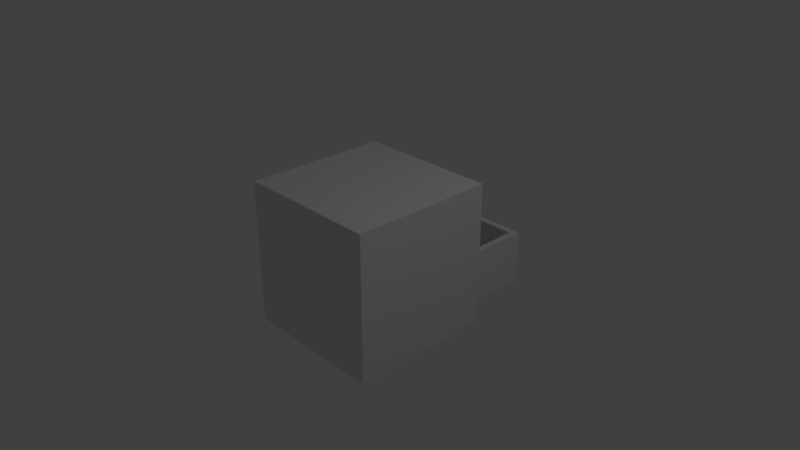 # Source: kitchen_wooden_cabinet_3.blend  (saved by Blender 2.79.0; exported with 4.5.12 LTS)
import bpy
from mathutils import Matrix  # noqa: F401  (used for matrix-valued properties, if any)

bpy.ops.wm.read_factory_settings(use_empty=True)
scene = bpy.context.scene
scene.name = 'Scene'

# ---- collections
col_collection_1 = bpy.data.collections.new('Collection 1'); scene.collection.children.link(col_collection_1)

# ---- materials (node trees are filled in below, after node groups)
mat_material_001 = bpy.data.materials.new('Material.001')
mat_material_001.alpha_threshold = 0.0
mat_material_001.use_transparent_shadow = False
mat_material_001.roughness = 0.5
mat_material_001.line_color = (0.0, 0.0, 0.0, 1.0)
mat_material_002 = bpy.data.materials.new('Material.002')
mat_material_002.alpha_threshold = 0.0
mat_material_002.use_transparent_shadow = False
mat_material_002.roughness = 0.5
mat_material_002.line_color = (0.0, 0.0, 0.0, 1.0)
mat_material_000 = bpy.data.materials.new('Material.000')
mat_material_000.alpha_threshold = 0.0
mat_material_000.use_transparent_shadow = False
mat_material_000.roughness = 0.5
mat_material_000.line_color = (0.0, 0.0, 0.0, 1.0)

# ---- material node trees

# ---- world
world_world = bpy.data.worlds.new('World'); scene.world = world_world
world_world.color = (0.05088, 0.05088, 0.05088)
world_world.use_sun_shadow = False
world_world.sun_shadow_jitter_overblur = 0.0
world_world.cycles.sampling_method = 'MANUAL'

# ---- cameras
cam_camera = bpy.data.cameras.new('Camera')
cam_camera.clip_end = 100.0
cam_camera.lens = 35.0
cam_camera.sensor_width = 32.0
cam_camera.sensor_height = 18.0
cam_camera.ortho_scale = 7.314
cam_camera.dof.focus_distance = 0.0
cam_camera.dof.aperture_fstop = 128.0

# ---- lights
light_lamp = bpy.data.lights.new('Lamp', 'POINT')
light_lamp.transmission_factor = 0.0
light_lamp.cutoff_distance = 30.0
light_lamp.energy = 100.0
light_lamp.shadow_buffer_clip_start = 1.001
light_lamp.shadow_soft_size = 0.1
light_lamp.shadow_maximum_resolution = 0.006
light_lamp.use_absolute_resolution = True

# ---- meshes
me_cube_000 = bpy.data.meshes.new('Cube.000')
me_cube_000.from_pydata([(-1.0, -1.0, -1.0), (-1.0, 1.0, -1.0), (-1.0, -1.0, 1.0), (-1.0, 1.0, 1.0), (1.0, 1.0, -1.0), (1.0, -1.0, 1.0), (1.0, -1.0, -1.0), (1.0, 1.0, 1.0), (-0.9, -0.8343, -0.8343), (-0.9, 0.8343, -0.8343), (-0.9, -0.8343, 0.8343), (-0.9, 0.8343, 0.8343), (1.0, 0.8343, -0.8343), (1.0, -0.8343, 0.8343), (1.0, -0.8343, -0.8343), (1.0, 0.8343, 0.8343), (-0.9, -0.8337, -0.07848), (-0.9, -0.8337, 0.07848), (-0.9, 0.8337, -0.07848), (-0.9, 0.8337, 0.07848), (1.0, -0.8337, -0.07848), (1.0, -0.8337, 0.07848), (1.0, 0.8337, -0.07848), (1.0, 0.8337, 0.07848), (1.903, 0.7381, -0.7466), (1.903, -0.7381, -0.7466), (0.199, -0.7381, -0.7466), (0.199, 0.7381, -0.7466), (1.051, 0.7381, -0.7466), (0.199, 1.3e-07, -0.7466), (1.051, -0.7381, -0.7466), (1.903, -2.659e-07, -0.7466), (1.997, 0.8309, -0.08452), (1.997, -0.8309, -0.08452), (0.1043, -0.8309, -0.08452), (0.1043, 0.8309, -0.08452), (1.997, 0.8309, -0.8311), (1.997, -0.8309, -0.8311), (0.1043, -0.8309, -0.8311), (0.1043, 0.8309, -0.8311), (1.997, -4.917e-07, -0.08452), (1.051, 0.8309, -0.08452), (1.051, -0.8309, -0.08452), (0.1043, 1.026e-07, -0.08452), (1.051, 0.8309, -0.8311), (0.1043, 1.522e-07, -0.8311), (1.051, -0.8309, -0.8311), (1.997, -2.936e-07, -0.8311), (0.199, 0.7381, -0.08452), (0.199, 9.103e-08, -0.08452), (0.199, -0.7381, -0.08452), (1.051, -0.7381, -0.08452), (1.903, -0.7381, -0.08452), (1.051, 0.7381, -0.08452), (1.903, -4.219e-07, -0.08452), (1.903, 0.7381, -0.08452), (2.178, 0.1118, -0.3569), (2.178, 0.1118, -0.5581), (2.178, -0.1118, -0.3569), (2.178, -0.1118, -0.5581), (2.055, 0.1118, -0.3569), (2.055, 0.1118, -0.5581), (2.055, -0.1118, -0.3569), (2.055, -0.1118, -0.5581), (2.055, 0.05132, -0.4114), (2.055, 0.05132, -0.5037), (2.055, -0.05132, -0.4114), (2.055, -0.05132, -0.5037), (1.998, 0.05132, -0.4114), (1.998, 0.05132, -0.5037), (1.998, -0.05132, -0.4114), (1.998, -0.05132, -0.5037), (0.9027, 0.7381, 0.1668), (0.9027, -0.7381, 0.1668), (-0.801, -0.7381, 0.1668), (-0.801, 0.7381, 0.1668), (0.05082, 0.7381, 0.1668), (-0.801, 1.738e-07, 0.1668), (0.05082, -0.7381, 0.1668), (0.9027, -2.222e-07, 0.1668), (0.9973, 0.8309, 0.8289), (0.9973, -0.8309, 0.8289), (-0.8957, -0.8309, 0.8289), (-0.8957, 0.8309, 0.8289), (0.9973, 0.8309, 0.08229), (0.9973, -0.8309, 0.08229), (-0.8957, -0.8309, 0.08229), (-0.8957, 0.8309, 0.08229), (0.9973, -4.48e-07, 0.8289), (0.05082, 0.8309, 0.8289), (0.05082, -0.8309, 0.8289), (-0.8957, 1.464e-07, 0.8289), (0.05082, 0.8309, 0.08229), (-0.8957, 1.959e-07, 0.08229), (0.05082, -0.8309, 0.08229), (0.9973, -2.499e-07, 0.08229), (-0.801, 0.7381, 0.8289), (-0.801, 1.347e-07, 0.8289), (-0.801, -0.7381, 0.8289), (0.05082, -0.7381, 0.8289), (0.9027, -0.7381, 0.8289), (0.05082, 0.7381, 0.8289), (0.9027, -3.782e-07, 0.8289), (0.9027, 0.7381, 0.8289), (1.178, 0.1118, 0.5565), (1.178, 0.1118, 0.3553), (1.178, -0.1118, 0.5565), (1.178, -0.1118, 0.3553), (1.055, 0.1118, 0.5565), (1.055, 0.1118, 0.3553), (1.055, -0.1118, 0.5565), (1.055, -0.1118, 0.3553), (1.055, 0.05132, 0.5021), (1.055, 0.05132, 0.4097), (1.055, -0.05132, 0.5021), (1.055, -0.05132, 0.4097), (0.9976, 0.05132, 0.5021), (0.9976, 0.05132, 0.4097), (0.9976, -0.05132, 0.5021), (0.9976, -0.05132, 0.4097)], [], [(0, 2, 3, 1), (6, 5, 2, 0), (4, 6, 0, 1), (5, 7, 3, 2), (7, 4, 1, 3), (8, 10, 11, 9), (14, 13, 10, 8), (12, 14, 8, 9), (13, 15, 11, 10), (15, 12, 9, 11), (6, 4, 12, 14), (5, 6, 14, 13), (7, 5, 13, 15), (4, 7, 15, 12), (16, 17, 19, 18), (18, 19, 23, 22), (22, 23, 21, 20), (20, 21, 17, 16), (18, 22, 20, 16), (23, 19, 17, 21), (31, 25, 52, 54), (30, 26, 50, 51), (29, 27, 48, 49), (26, 29, 49, 50), (25, 30, 51, 52), (24, 31, 54, 55), (27, 24, 25, 26), (47, 40, 33, 37), (46, 42, 34, 38), (45, 43, 35, 39), (41, 44, 39, 35), (32, 36, 44, 41), (38, 34, 43, 45), (37, 33, 42, 46), (36, 32, 40, 47), (40, 54, 52, 51, 42, 33), (32, 41, 53, 55, 54, 40), (41, 35, 43, 49, 48, 53), (39, 38, 37, 36), (53, 28, 24, 55), (51, 50, 49, 43, 34, 42), (48, 27, 28, 53), (56, 57, 59, 58), (58, 59, 63, 62), (62, 63, 61, 60), (60, 61, 57, 56), (58, 62, 60, 56), (63, 59, 57, 61), (64, 65, 67, 66), (66, 67, 71, 70), (70, 71, 69, 68), (68, 69, 65, 64), (66, 70, 68, 64), (71, 67, 65, 69), (79, 73, 100, 102), (78, 74, 98, 99), (77, 75, 96, 97), (74, 77, 97, 98), (73, 78, 99, 100), (72, 79, 102, 103), (75, 72, 73, 74), (95, 88, 81, 85), (94, 90, 82, 86), (93, 91, 83, 87), (89, 92, 87, 83), (80, 84, 92, 89), (86, 82, 91, 93), (85, 81, 90, 94), (84, 80, 88, 95), (88, 102, 100, 99, 90, 81), (80, 89, 101, 103, 102, 88), (89, 83, 91, 97, 96, 101), (87, 86, 85, 84), (101, 76, 72, 103), (99, 98, 97, 91, 82, 90), (96, 75, 76, 101), (104, 105, 107, 106), (106, 107, 111, 110), (110, 111, 109, 108), (108, 109, 105, 104), (106, 110, 108, 104), (111, 107, 105, 109), (112, 113, 115, 114), (114, 115, 119, 118), (118, 119, 117, 116), (116, 117, 113, 112), (114, 118, 116, 112), (119, 115, 113, 117)])
me_cube_000.polygons.foreach_set('material_index', [0, 0, 0, 0, 0, 0, 0, 0, 0, 0, 0, 0, 0, 0, 0, 0, 0, 0, 0, 0, 1, 1, 1, 1, 1, 1, 1, 1, 1, 1, 1, 1, 1, 1, 1, 1, 1, 1, 1, 1, 1, 1, 1, 1, 1, 1, 1, 1, 1, 1, 1, 1, 1, 1, 1, 1, 1, 1, 1, 1, 1, 1, 1, 1, 1, 1, 1, 1, 1, 1, 1, 1, 1, 1, 1, 1, 1, 1, 1, 1, 1, 1, 1, 1, 1, 1, 1, 1])
_uv = me_cube_000.uv_layers.new(name='UVMap')
_uv.uv.foreach_set('vector', [0.2825, 0.6907, 0.2825, 0.559, 0.4141, 0.559, 0.4141, 0.6907, 0.5467, 0.2938, 0.5467, 0.4255, 0.4151, 0.4255, 0.4151, 0.2938, 0.5467, 0.5581, 0.4151, 0.5581, 0.4151, 0.4264, 0.5467, 0.4264, 0.2825, 0.4255, 0.2825, 0.2938, 0.4141, 0.2938, 0.4141, 0.4255, 0.4141, 0.4264, 0.4141, 0.5581, 0.2825, 0.5581, 0.2825, 0.4264, 0.6736, 0.4037, 0.6736, 0.2938, 0.7835, 0.2938, 0.7835, 0.4037, 0.6727, 0.4046, 0.6727, 0.5144, 0.5476, 0.5144, 0.5476, 0.4046, 0.5401, 0.559, 0.5401, 0.6688, 0.4151, 0.6688, 0.4151, 0.559, 0.6661, 0.559, 0.6661, 0.6688, 0.5411, 0.6688, 0.5411, 0.559, 0.6727, 0.2938, 0.6727, 0.4037, 0.5476, 0.4037, 0.5476, 0.2938, 0.5476, 0.5472, 0.6793, 0.5472, 0.6684, 0.5581, 0.5585, 0.5581, 0.885, 0.5363, 0.885, 0.4046, 0.8959, 0.4155, 0.8959, 0.5254, 0.6793, 0.5463, 0.5476, 0.5463, 0.5585, 0.5354, 0.6684, 0.5354, 0.8964, 0.6271, 0.8964, 0.7587, 0.8855, 0.7478, 0.8855, 0.638, 0.6802, 0.5463, 0.6802, 0.5359, 0.79, 0.5359, 0.79, 0.5463, 0.6802, 0.5575, 0.6802, 0.5472, 0.8053, 0.5472, 0.8053, 0.5575, 0.3922, 0.8965, 0.3922, 0.9068, 0.2825, 0.9068, 0.2825, 0.8965, 0.6727, 0.5241, 0.6727, 0.5345, 0.5476, 0.5345, 0.5476, 0.5241, 0.6671, 0.6841, 0.6671, 0.559, 0.7768, 0.559, 0.7768, 0.6841, 0.5401, 0.7795, 0.4151, 0.7795, 0.4151, 0.6698, 0.5401, 0.6698, 0.9033, 0.8611, 0.9033, 0.9097, 0.8597, 0.9097, 0.8597, 0.8611, 0.8588, 0.8611, 0.8588, 0.9172, 0.8152, 0.9172, 0.8152, 0.8611, 0.6043, 0.8934, 0.6529, 0.8934, 0.6529, 0.9369, 0.6043, 0.9369, 0.5411, 0.8927, 0.5896, 0.8927, 0.5896, 0.9363, 0.5411, 0.9363, 0.8785, 0.4602, 0.8785, 0.5163, 0.835, 0.5163, 0.835, 0.4602, 0.922, 0.8111, 0.922, 0.8597, 0.8784, 0.8597, 0.8784, 0.8111, 0.7708, 0.4046, 0.7708, 0.5168, 0.6736, 0.5168, 0.6736, 0.4046, 0.659, 0.8433, 0.659, 0.8925, 0.6043, 0.8925, 0.6043, 0.8433, 0.408, 0.8019, 0.408, 0.8511, 0.3457, 0.8511, 0.3457, 0.8019, 0.8841, 0.4593, 0.835, 0.4593, 0.835, 0.4046, 0.8841, 0.4046, 0.7651, 0.8111, 0.8143, 0.8111, 0.8143, 0.8734, 0.7651, 0.8734, 0.5274, 0.8428, 0.4783, 0.8428, 0.4783, 0.7804, 0.5274, 0.7804, 0.4783, 0.8928, 0.4783, 0.8437, 0.533, 0.8437, 0.533, 0.8928, 0.8775, 0.8111, 0.8775, 0.8602, 0.8152, 0.8602, 0.8152, 0.8111, 0.8834, 0.685, 0.8834, 0.7341, 0.8286, 0.7341, 0.8286, 0.685, 0.8208, 0.7471, 0.8146, 0.7463, 0.7661, 0.7471, 0.7651, 0.6911, 0.7659, 0.685, 0.8277, 0.6929, 0.834, 0.5287, 0.7717, 0.5287, 0.7717, 0.5226, 0.7797, 0.4671, 0.8278, 0.474, 0.834, 0.474, 0.4774, 0.8421, 0.4151, 0.8421, 0.4151, 0.7874, 0.4213, 0.7874, 0.4694, 0.7804, 0.4774, 0.836, 0.2825, 0.801, 0.2825, 0.6916, 0.4071, 0.6916, 0.4071, 0.801, 0.7844, 0.4006, 0.7844, 0.357, 0.8405, 0.357, 0.8405, 0.4006, 0.8401, 0.5651, 0.8321, 0.6206, 0.784, 0.6137, 0.7777, 0.6137, 0.7777, 0.559, 0.8401, 0.559, 0.2825, 0.8955, 0.2825, 0.852, 0.3386, 0.852, 0.3386, 0.8955, 0.2141, 0.2321, 0.2141, 0.2621, 0.1808, 0.2621, 0.1808, 0.2321, 0.1074, 0.1456, 0.07745, 0.1456, 0.07745, 0.1273, 0.1074, 0.1273, 0.11, 0.2621, 0.11, 0.2321, 0.1433, 0.2321, 0.1433, 0.2621, 0.06819, 0.2167, 0.06819, 0.1867, 0.08652, 0.1867, 0.08652, 0.2167, 0.07745, 0.1252, 0.07745, 0.1069, 0.1108, 0.1069, 0.1108, 0.1252, 0.2162, 0.2504, 0.2162, 0.2321, 0.2495, 0.2321, 0.2495, 0.2504, 0.5774, 0.5153, 0.5774, 0.5214, 0.5706, 0.5214, 0.5706, 0.5153, 0.2304, 0.09537, 0.2166, 0.09537, 0.2166, 0.0868, 0.2304, 0.0868, 0.07934, 0.1006, 0.07934, 0.0868, 0.09464, 0.0868, 0.09464, 0.1006, 0.2431, 0.1006, 0.2431, 0.0868, 0.2516, 0.0868, 0.2516, 0.1006, 0.1835, 0.09537, 0.1835, 0.0868, 0.1988, 0.0868, 0.1988, 0.09537, 0.1314, 0.09537, 0.1314, 0.0868, 0.1467, 0.0868, 0.1467, 0.09537, 0.8087, 0.8743, 0.8087, 0.9229, 0.7651, 0.9229, 0.7651, 0.8743, 0.8845, 0.6271, 0.8845, 0.6832, 0.841, 0.6832, 0.841, 0.6271, 0.6671, 0.8926, 0.7156, 0.8926, 0.7156, 0.9362, 0.6671, 0.9362, 0.4151, 0.893, 0.4636, 0.893, 0.4636, 0.9366, 0.4151, 0.9366, 0.8845, 0.559, 0.8845, 0.6151, 0.841, 0.6151, 0.841, 0.559, 0.885, 0.352, 0.885, 0.4006, 0.8414, 0.4006, 0.8414, 0.352, 0.7642, 0.685, 0.7642, 0.7972, 0.6671, 0.7972, 0.6671, 0.685, 0.5958, 0.8426, 0.5958, 0.8918, 0.5411, 0.8918, 0.5411, 0.8426, 0.3448, 0.8019, 0.3448, 0.8511, 0.2825, 0.8511, 0.2825, 0.8019, 0.8836, 0.3485, 0.8345, 0.3485, 0.8345, 0.2938, 0.8836, 0.2938, 0.7844, 0.2938, 0.8336, 0.2938, 0.8336, 0.3561, 0.7844, 0.3561, 0.6534, 0.8424, 0.6043, 0.8424, 0.6043, 0.7801, 0.6534, 0.7801, 0.8286, 0.8102, 0.8286, 0.761, 0.8834, 0.761, 0.8834, 0.8102, 0.7294, 0.7981, 0.7294, 0.8472, 0.6671, 0.8472, 0.6671, 0.7981, 0.4698, 0.843, 0.4698, 0.8921, 0.4151, 0.8921, 0.4151, 0.843, 0.8208, 0.8102, 0.8146, 0.8094, 0.7661, 0.8102, 0.7651, 0.7541, 0.7659, 0.748, 0.8277, 0.7559, 0.6034, 0.8417, 0.5411, 0.8417, 0.5411, 0.8356, 0.549, 0.7801, 0.5971, 0.787, 0.6034, 0.787, 0.834, 0.4662, 0.7717, 0.4662, 0.7717, 0.4115, 0.778, 0.4115, 0.8261, 0.4046, 0.834, 0.4601, 0.5411, 0.7792, 0.5411, 0.6698, 0.6657, 0.6698, 0.6657, 0.7792, 0.6671, 0.8917, 0.6671, 0.8481, 0.7231, 0.8481, 0.7231, 0.8917, 0.8401, 0.6276, 0.8321, 0.6832, 0.784, 0.6762, 0.7777, 0.6762, 0.7777, 0.6215, 0.8401, 0.6215, 0.3395, 0.8955, 0.3395, 0.852, 0.3955, 0.852, 0.3955, 0.8955, 0.09069, 0.1402, 0.09068, 0.1702, 0.05734, 0.1702, 0.05735, 0.1402, 0.2414, 0.1973, 0.2114, 0.1973, 0.2114, 0.1789, 0.2414, 0.1789, 0.1195, 0.2276, 0.1195, 0.1976, 0.1529, 0.1976, 0.1529, 0.2276, 0.159, 0.1802, 0.159, 0.1502, 0.1773, 0.1502, 0.1773, 0.1802, 0.06784, 0.2504, 0.06784, 0.2321, 0.1012, 0.2321, 0.1012, 0.2504, 0.1655, 0.2257, 0.1655, 0.2073, 0.1988, 0.2073, 0.1988, 0.2257, 0.5544, 0.5153, 0.5544, 0.5214, 0.5476, 0.5214, 0.5476, 0.5153, 0.2375, 0.1384, 0.2238, 0.1384, 0.2238, 0.1299, 0.2375, 0.1299, 0.1197, 0.1436, 0.1197, 0.1299, 0.135, 0.1299, 0.135, 0.1436, 0.2554, 0.1436, 0.2554, 0.1299, 0.264, 0.1299, 0.264, 0.1436, 0.1891, 0.1384, 0.1891, 0.1299, 0.2044, 0.1299, 0.2044, 0.1384, 0.1717, 0.1384, 0.1717, 0.1299, 0.187, 0.1299, 0.187, 0.1384])
me_cube_000.materials.append(mat_material_001)
me_cube_000.materials.append(mat_material_002)
me_cube_000.materials.append(mat_material_000)
me_cube_000.use_remesh_preserve_volume = False
me_cube_000.use_remesh_preserve_attributes = False
me_cube_000.use_mirror_vertex_groups = False
me_cube_000.update()

# ---- objects
ob_lamp = bpy.data.objects.new('Lamp', light_lamp)
ob_camera = bpy.data.objects.new('Camera', cam_camera)
ob_cube_000 = bpy.data.objects.new('Cube.000', me_cube_000)

# ---- transforms, parenting, visibility, modifiers, constraints
ob_lamp.location = (4.076, 1.005, 5.904)
ob_lamp.rotation_euler = (0.6503, 0.05522, 1.866)
ob_lamp.lock_rotations_4d = False
ob_lamp.empty_display_type = 'ARROWS'
ob_lamp.color = (0.0, 0.0, 0.0, 0.0)
ob_lamp.lineart.crease_threshold = 0.0
ob_camera.location = (7.481, -6.508, 5.344)
ob_camera.rotation_euler = (1.109, 0.0, 0.8149)
ob_camera.lock_rotations_4d = False
ob_camera.empty_display_type = 'ARROWS'
ob_camera.color = (0.0, 0.0, 0.0, 0.0)
ob_camera.display_type = 'WIRE'
ob_camera.lineart.crease_threshold = 0.0
ob_cube_000.location = (0.0, 0.0, 4.768e-07)
ob_cube_000.rotation_euler = (0.0, 0.0, 1.571)
ob_cube_000.lock_rotations_4d = False
ob_cube_000.empty_display_type = 'ARROWS'
ob_cube_000.lineart.crease_threshold = 0.0

# ---- collection membership
col_collection_1.objects.link(ob_lamp)
col_collection_1.objects.link(ob_camera)
col_collection_1.objects.link(ob_cube_000)

# ---- scene / render settings (as saved in the file)
scene.camera = ob_camera
scene.frame_start = 1; scene.frame_end = 250; scene.frame_set(1)
scene.render.engine = 'BLENDER_EEVEE_NEXT'
scene.render.resolution_percentage = 50
scene.render.dither_intensity = 0.0
scene.cycles.use_denoising = False
scene.cycles.samples = 128
scene.cycles.sampling_pattern = 'TABULATED_SOBOL'
scene.cycles.use_adaptive_sampling = False
scene.cycles.use_light_tree = False
scene.cycles.blur_glossy = 0.0
scene.cycles.sample_clamp_indirect = 0.0
scene.view_settings.view_transform = 'Standard'
bpy.context.view_layer.update()
